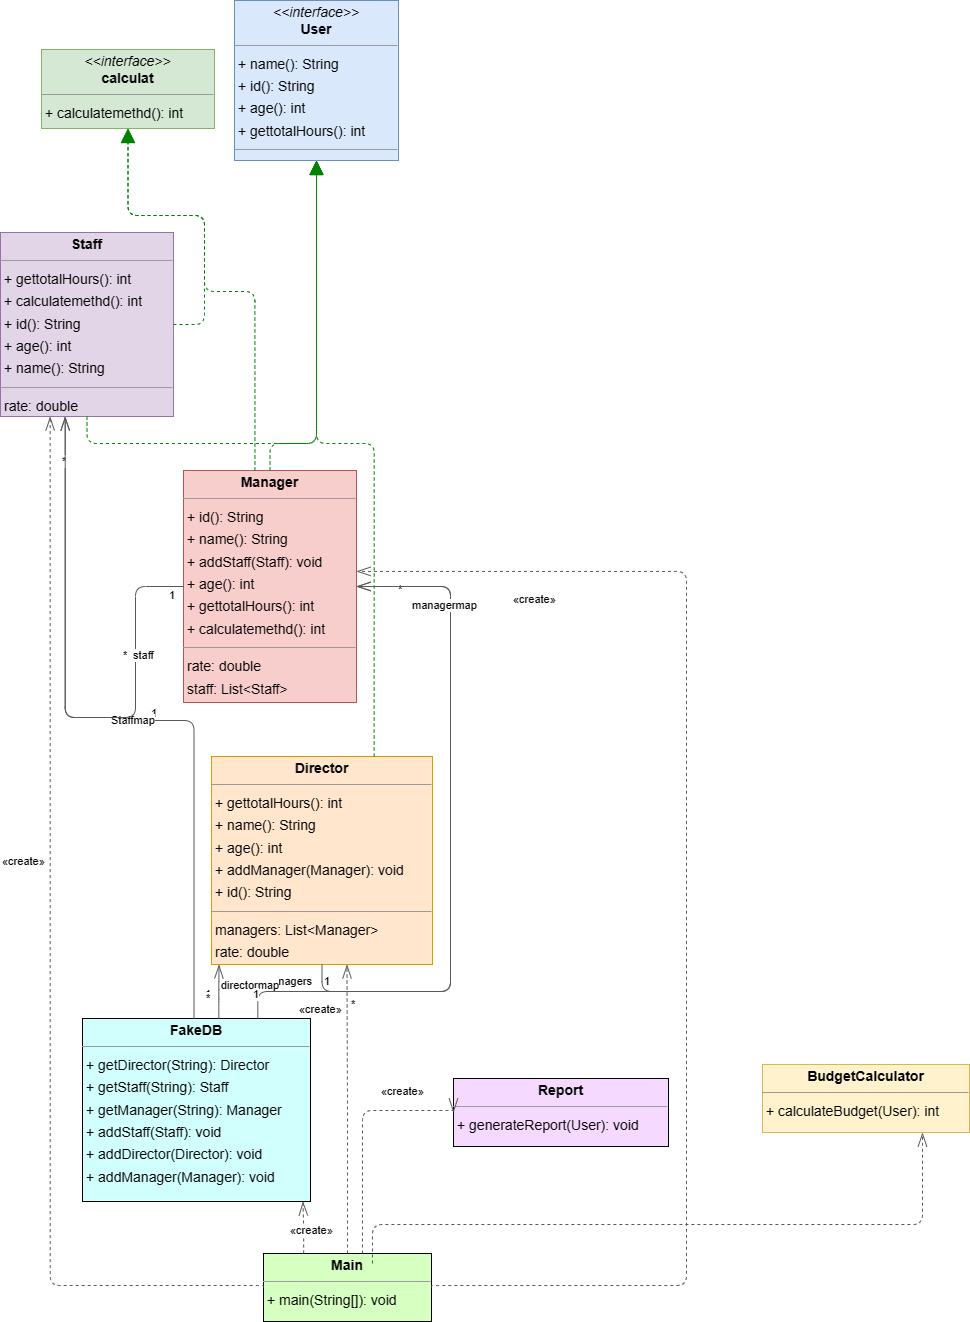

The diagram above was exported from draw.io. Its source (the exported page's mxGraphModel, read from the mxfile embedded in the PNG):
<mxGraphModel dx="1402" dy="965" grid="1" gridSize="10" guides="1" tooltips="1" connect="1" arrows="1" fold="1" page="0" pageScale="1" pageWidth="850" pageHeight="1100" background="none" math="0" shadow="0">
  <root>
    <mxCell id="0" />
    <mxCell id="1" parent="0" />
    <mxCell id="node5" value="&lt;p style=&quot;margin:0px;margin-top:4px;text-align:center;&quot;&gt;&lt;b&gt;BudgetCalculator&lt;/b&gt;&lt;/p&gt;&lt;hr size=&quot;1&quot;/&gt;&lt;p style=&quot;margin:0 0 0 4px;line-height:1.6;&quot;&gt;+ calculateBudget(User): int&lt;/p&gt;" style="verticalAlign=top;align=left;overflow=fill;fontSize=14;fontFamily=Helvetica;html=1;rounded=0;shadow=0;comic=0;labelBackgroundColor=none;strokeWidth=1;fillColor=#fff2cc;strokeColor=#d6b656;" parent="1" vertex="1">
      <mxGeometry x="670" y="1050" width="207" height="68" as="geometry" />
    </mxCell>
    <mxCell id="node8" value="&lt;p style=&quot;margin:0px;margin-top:4px;text-align:center;&quot;&gt;&lt;b&gt;Director&lt;/b&gt;&lt;/p&gt;&lt;hr size=&quot;1&quot;/&gt;&lt;p style=&quot;margin:0 0 0 4px;line-height:1.6;&quot;&gt;+ gettotalHours(): int&lt;br/&gt;+ name(): String&lt;br/&gt;+ age(): int&lt;br/&gt;+ addManager(Manager): void&lt;br/&gt;+ id(): String&lt;/p&gt;&lt;hr size=&quot;1&quot;/&gt;&lt;p style=&quot;margin:0 0 0 4px;line-height:1.6;&quot;&gt; managers: List&amp;lt;Manager&amp;gt;&lt;br/&gt; rate: double&lt;/p&gt;" style="verticalAlign=top;align=left;overflow=fill;fontSize=14;fontFamily=Helvetica;html=1;rounded=0;shadow=0;comic=0;labelBackgroundColor=none;strokeWidth=1;fillColor=#ffe6cc;strokeColor=#d79b00;" parent="1" vertex="1">
      <mxGeometry x="119" y="742" width="221" height="208" as="geometry" />
    </mxCell>
    <mxCell id="node1" value="&lt;p style=&quot;margin:0px;margin-top:4px;text-align:center;&quot;&gt;&lt;b&gt;FakeDB&lt;/b&gt;&lt;/p&gt;&lt;hr size=&quot;1&quot;/&gt;&lt;p style=&quot;margin:0 0 0 4px;line-height:1.6;&quot;&gt;+ getDirector(String): Director&lt;br/&gt;+ getStaff(String): Staff&lt;br/&gt;+ getManager(String): Manager&lt;br/&gt;+ addStaff(Staff): void&lt;br/&gt;+ addDirector(Director): void&lt;br/&gt;+ addManager(Manager): void&lt;/p&gt;" style="verticalAlign=top;align=left;overflow=fill;fontSize=14;fontFamily=Helvetica;html=1;rounded=0;shadow=0;comic=0;labelBackgroundColor=none;strokeWidth=1;fillColor=#D1FFFD;" parent="1" vertex="1">
      <mxGeometry x="-10" y="1004" width="228" height="183" as="geometry" />
    </mxCell>
    <mxCell id="node6" value="&lt;p style=&quot;margin:0px;margin-top:4px;text-align:center;&quot;&gt;&lt;b&gt;Main&lt;/b&gt;&lt;/p&gt;&lt;hr size=&quot;1&quot;/&gt;&lt;p style=&quot;margin:0 0 0 4px;line-height:1.6;&quot;&gt;+ main(String[]): void&lt;/p&gt;" style="verticalAlign=top;align=left;overflow=fill;fontSize=14;fontFamily=Helvetica;html=1;rounded=0;shadow=0;comic=0;labelBackgroundColor=none;strokeWidth=1;fillColor=#D6FFC2;" parent="1" vertex="1">
      <mxGeometry x="171" y="1239" width="168" height="68" as="geometry" />
    </mxCell>
    <mxCell id="node3" value="&lt;p style=&quot;margin:0px;margin-top:4px;text-align:center;&quot;&gt;&lt;b&gt;Manager&lt;/b&gt;&lt;/p&gt;&lt;hr size=&quot;1&quot;/&gt;&lt;p style=&quot;margin:0 0 0 4px;line-height:1.6;&quot;&gt;+ id(): String&lt;br/&gt;+ name(): String&lt;br/&gt;+ addStaff(Staff): void&lt;br/&gt;+ age(): int&lt;br/&gt;+ gettotalHours(): int&lt;br/&gt;+ calculatemethd(): int&lt;/p&gt;&lt;hr size=&quot;1&quot;/&gt;&lt;p style=&quot;margin:0 0 0 4px;line-height:1.6;&quot;&gt; rate: double&lt;br/&gt; staff: List&amp;lt;Staff&amp;gt;&lt;/p&gt;" style="verticalAlign=top;align=left;overflow=fill;fontSize=14;fontFamily=Helvetica;html=1;rounded=0;shadow=0;comic=0;labelBackgroundColor=none;strokeWidth=1;fillColor=#f8cecc;strokeColor=#b85450;" parent="1" vertex="1">
      <mxGeometry x="91" y="456" width="173" height="232" as="geometry" />
    </mxCell>
    <mxCell id="node4" value="&lt;p style=&quot;margin:0px;margin-top:4px;text-align:center;&quot;&gt;&lt;b&gt;Report&lt;/b&gt;&lt;/p&gt;&lt;hr size=&quot;1&quot;/&gt;&lt;p style=&quot;margin:0 0 0 4px;line-height:1.6;&quot;&gt;+ generateReport(User): void&lt;/p&gt;" style="verticalAlign=top;align=left;overflow=fill;fontSize=14;fontFamily=Helvetica;html=1;rounded=0;shadow=0;comic=0;labelBackgroundColor=none;strokeWidth=1;fillColor=#F6D9FF;" parent="1" vertex="1">
      <mxGeometry x="361" y="1064" width="215" height="68" as="geometry" />
    </mxCell>
    <mxCell id="node0" value="&lt;p style=&quot;margin:0px;margin-top:4px;text-align:center;&quot;&gt;&lt;b&gt;Staff&lt;/b&gt;&lt;/p&gt;&lt;hr size=&quot;1&quot;/&gt;&lt;p style=&quot;margin:0 0 0 4px;line-height:1.6;&quot;&gt;+ gettotalHours(): int&lt;br/&gt;+ calculatemethd(): int&lt;br/&gt;+ id(): String&lt;br/&gt;+ age(): int&lt;br/&gt;+ name(): String&lt;/p&gt;&lt;hr size=&quot;1&quot;/&gt;&lt;p style=&quot;margin:0 0 0 4px;line-height:1.6;&quot;&gt; rate: double&lt;/p&gt;" style="verticalAlign=top;align=left;overflow=fill;fontSize=14;fontFamily=Helvetica;html=1;rounded=0;shadow=0;comic=0;labelBackgroundColor=none;strokeWidth=1;fillColor=#e1d5e7;strokeColor=#9673a6;" parent="1" vertex="1">
      <mxGeometry x="-92" y="218" width="173" height="184" as="geometry" />
    </mxCell>
    <mxCell id="node7" value="&lt;p style=&quot;margin:0px;margin-top:4px;text-align:center;&quot;&gt;&lt;i&gt;&amp;lt;&amp;lt;interface&amp;gt;&amp;gt;&lt;/i&gt;&lt;br/&gt;&lt;b&gt;User&lt;/b&gt;&lt;/p&gt;&lt;hr size=&quot;1&quot;/&gt;&lt;p style=&quot;margin:0 0 0 4px;line-height:1.6;&quot;&gt;+ name(): String&lt;br/&gt;+ id(): String&lt;br/&gt;+ age(): int&lt;br/&gt;+ gettotalHours(): int&lt;/p&gt;&lt;hr size=&quot;1&quot;/&gt;&lt;p style=&quot;margin:0 0 0 4px;line-height:1.6;&quot;&gt; rate: double&lt;/p&gt;" style="verticalAlign=top;align=left;overflow=fill;fontSize=14;fontFamily=Helvetica;html=1;rounded=0;shadow=0;comic=0;labelBackgroundColor=none;strokeWidth=1;fillColor=#dae8fc;strokeColor=#6c8ebf;" parent="1" vertex="1">
      <mxGeometry x="142" y="-14" width="164" height="160" as="geometry" />
    </mxCell>
    <mxCell id="node2" value="&lt;p style=&quot;margin:0px;margin-top:4px;text-align:center;&quot;&gt;&lt;i&gt;&amp;lt;&amp;lt;interface&amp;gt;&amp;gt;&lt;/i&gt;&lt;br/&gt;&lt;b&gt;calculat&lt;/b&gt;&lt;/p&gt;&lt;hr size=&quot;1&quot;/&gt;&lt;p style=&quot;margin:0 0 0 4px;line-height:1.6;&quot;&gt;+ calculatemethd(): int&lt;/p&gt;" style="verticalAlign=top;align=left;overflow=fill;fontSize=14;fontFamily=Helvetica;html=1;rounded=0;shadow=0;comic=0;labelBackgroundColor=none;strokeWidth=1;fillColor=#d5e8d4;strokeColor=#82b366;" parent="1" vertex="1">
      <mxGeometry x="-51" y="35" width="173" height="79" as="geometry" />
    </mxCell>
    <mxCell id="edge14" value="" style="html=1;rounded=1;edgeStyle=orthogonalEdgeStyle;dashed=0;startArrow=diamondThinstartSize=12;endArrow=openThin;endSize=12;strokeColor=#595959;exitX=0.500;exitY=1.000;exitDx=0;exitDy=0;entryX=1.000;entryY=0.500;entryDx=0;entryDy=0;" parent="1" source="node8" target="node3" edge="1">
      <mxGeometry width="50" height="50" relative="1" as="geometry">
        <Array as="points">
          <mxPoint x="230" y="977" />
          <mxPoint x="358" y="977" />
          <mxPoint x="358" y="572" />
        </Array>
      </mxGeometry>
    </mxCell>
    <mxCell id="label84" value="1" style="edgeLabel;resizable=0;html=1;align=left;verticalAlign=top;strokeColor=default;" parent="edge14" vertex="1" connectable="0">
      <mxGeometry x="230" y="954" as="geometry" />
    </mxCell>
    <mxCell id="label88" value="*" style="edgeLabel;resizable=0;html=1;align=left;verticalAlign=top;strokeColor=default;" parent="edge14" vertex="1" connectable="0">
      <mxGeometry x="257" y="977" as="geometry" />
    </mxCell>
    <mxCell id="label89" value="managers" style="edgeLabel;resizable=0;html=1;align=left;verticalAlign=top;strokeColor=default;" parent="edge14" vertex="1" connectable="0">
      <mxGeometry x="169" y="954" as="geometry" />
    </mxCell>
    <mxCell id="edge3" value="" style="html=1;rounded=1;edgeStyle=orthogonalEdgeStyle;dashed=1;startArrow=none;endArrow=block;endSize=12;strokeColor=#008200;exitX=0.736;exitY=0.000;exitDx=0;exitDy=0;entryX=0.500;entryY=1.000;entryDx=0;entryDy=0;" parent="1" source="node8" target="node7" edge="1">
      <mxGeometry width="50" height="50" relative="1" as="geometry">
        <Array as="points">
          <mxPoint x="282" y="429" />
          <mxPoint x="224" y="429" />
        </Array>
      </mxGeometry>
    </mxCell>
    <mxCell id="edge5" value="" style="html=1;rounded=1;edgeStyle=orthogonalEdgeStyle;dashed=0;startArrow=diamondThinstartSize=12;endArrow=openThin;endSize=12;strokeColor=#595959;exitX=0.598;exitY=0.000;exitDx=0;exitDy=0;entryX=0.034;entryY=1.000;entryDx=0;entryDy=0;" parent="1" source="node1" target="node8" edge="1">
      <mxGeometry width="50" height="50" relative="1" as="geometry">
        <Array as="points" />
      </mxGeometry>
    </mxCell>
    <mxCell id="label30" value="1" style="edgeLabel;resizable=0;html=1;align=left;verticalAlign=top;strokeColor=default;" parent="edge5" vertex="1" connectable="0">
      <mxGeometry x="111" y="967" as="geometry" />
    </mxCell>
    <mxCell id="label34" value="*" style="edgeLabel;resizable=0;html=1;align=left;verticalAlign=top;strokeColor=default;" parent="edge5" vertex="1" connectable="0">
      <mxGeometry x="112" y="971" as="geometry" />
    </mxCell>
    <mxCell id="label35" value="directormap" style="edgeLabel;resizable=0;html=1;align=left;verticalAlign=top;strokeColor=default;" parent="edge5" vertex="1" connectable="0">
      <mxGeometry x="127" y="958" as="geometry" />
    </mxCell>
    <mxCell id="edge9" value="" style="html=1;rounded=1;edgeStyle=orthogonalEdgeStyle;dashed=0;startArrow=diamondThinstartSize=12;endArrow=openThin;endSize=12;strokeColor=#595959;exitX=0.769;exitY=0.000;exitDx=0;exitDy=0;entryX=1.000;entryY=0.500;entryDx=0;entryDy=0;" parent="1" source="node1" target="node3" edge="1">
      <mxGeometry width="50" height="50" relative="1" as="geometry">
        <Array as="points">
          <mxPoint x="166" y="977" />
          <mxPoint x="358" y="977" />
          <mxPoint x="358" y="572" />
        </Array>
      </mxGeometry>
    </mxCell>
    <mxCell id="label54" value="1" style="edgeLabel;resizable=0;html=1;align=left;verticalAlign=top;strokeColor=default;" parent="edge9" vertex="1" connectable="0">
      <mxGeometry x="159" y="967" as="geometry" />
    </mxCell>
    <mxCell id="label58" value="*" style="edgeLabel;resizable=0;html=1;align=left;verticalAlign=top;strokeColor=default;" parent="edge9" vertex="1" connectable="0">
      <mxGeometry x="304" y="562" as="geometry" />
    </mxCell>
    <mxCell id="label59" value="managermap" style="edgeLabel;resizable=0;html=1;align=left;verticalAlign=top;strokeColor=default;" parent="edge9" vertex="1" connectable="0">
      <mxGeometry x="318" y="578" as="geometry" />
    </mxCell>
    <mxCell id="edge7" value="" style="html=1;rounded=1;edgeStyle=orthogonalEdgeStyle;dashed=0;startArrow=diamondThinstartSize=12;endArrow=openThin;endSize=12;strokeColor=#595959;exitX=0.489;exitY=0.000;exitDx=0;exitDy=0;entryX=0.374;entryY=1.000;entryDx=0;entryDy=0;" parent="1" source="node1" target="node0" edge="1">
      <mxGeometry width="50" height="50" relative="1" as="geometry">
        <Array as="points">
          <mxPoint x="102" y="706" />
          <mxPoint x="43" y="706" />
          <mxPoint x="43" y="703" />
          <mxPoint x="-27" y="703" />
        </Array>
      </mxGeometry>
    </mxCell>
    <mxCell id="label42" value="1" style="edgeLabel;resizable=0;html=1;align=left;verticalAlign=top;strokeColor=default;" parent="edge7" vertex="1" connectable="0">
      <mxGeometry x="57" y="686" as="geometry" />
    </mxCell>
    <mxCell id="label46" value="*" style="edgeLabel;resizable=0;html=1;align=left;verticalAlign=top;strokeColor=default;" parent="edge7" vertex="1" connectable="0">
      <mxGeometry x="-32" y="434" as="geometry" />
    </mxCell>
    <mxCell id="label47" value="Staffmap" style="edgeLabel;resizable=0;html=1;align=left;verticalAlign=top;strokeColor=default;" parent="edge7" vertex="1" connectable="0">
      <mxGeometry x="17" y="693" as="geometry" />
    </mxCell>
    <mxCell id="edge12" value="" style="html=1;rounded=1;edgeStyle=orthogonalEdgeStyle;dashed=1;startArrow=none;endArrow=openThin;endSize=12;strokeColor=#595959;exitX=0.500;exitY=0.001;exitDx=0;exitDy=0;entryX=0.613;entryY=1.000;entryDx=0;entryDy=0;" parent="1" source="node6" target="node8" edge="1">
      <mxGeometry width="50" height="50" relative="1" as="geometry">
        <Array as="points" />
      </mxGeometry>
    </mxCell>
    <mxCell id="label74" value="«create»" style="edgeLabel;resizable=0;html=1;align=left;verticalAlign=top;strokeColor=default;" parent="edge12" vertex="1" connectable="0">
      <mxGeometry x="205" y="982" as="geometry" />
    </mxCell>
    <mxCell id="edge8" value="" style="html=1;rounded=1;edgeStyle=orthogonalEdgeStyle;dashed=1;startArrow=none;endArrow=openThin;endSize=12;strokeColor=#595959;exitX=0.239;exitY=0.000;exitDx=0;exitDy=0;entryX=0.967;entryY=1.000;entryDx=0;entryDy=0;" parent="1" source="node6" target="node1" edge="1">
      <mxGeometry width="50" height="50" relative="1" as="geometry">
        <Array as="points" />
      </mxGeometry>
    </mxCell>
    <mxCell id="label50" value="«create»" style="edgeLabel;resizable=0;html=1;align=left;verticalAlign=top;strokeColor=default;" parent="edge8" vertex="1" connectable="0">
      <mxGeometry x="196" y="1203" as="geometry" />
    </mxCell>
    <mxCell id="edge13" value="" style="html=1;rounded=1;edgeStyle=orthogonalEdgeStyle;dashed=1;startArrow=none;endArrow=openThin;endSize=12;strokeColor=#595959;exitX=1.000;exitY=0.500;exitDx=0;exitDy=0;entryX=1.000;entryY=0.435;entryDx=0;entryDy=0;" parent="1" source="node6" target="node3" edge="1">
      <mxGeometry width="50" height="50" relative="1" as="geometry">
        <Array as="points">
          <mxPoint x="594" y="1271" />
          <mxPoint x="594" y="557" />
        </Array>
      </mxGeometry>
    </mxCell>
    <mxCell id="label80" value="«create»" style="edgeLabel;resizable=0;html=1;align=left;verticalAlign=top;strokeColor=default;" parent="edge13" vertex="1" connectable="0">
      <mxGeometry x="419" y="572" as="geometry" />
    </mxCell>
    <mxCell id="edge10" value="" style="html=1;rounded=1;edgeStyle=orthogonalEdgeStyle;dashed=1;startArrow=none;endArrow=openThin;endSize=12;strokeColor=#595959;exitX=0.589;exitY=0.001;exitDx=0;exitDy=0;entryX=0.000;entryY=0.500;entryDx=0;entryDy=0;" parent="1" source="node6" target="node4" edge="1">
      <mxGeometry width="50" height="50" relative="1" as="geometry">
        <Array as="points">
          <mxPoint x="270" y="1096" />
        </Array>
      </mxGeometry>
    </mxCell>
    <mxCell id="label62" value="«create»" style="edgeLabel;resizable=0;html=1;align=left;verticalAlign=top;strokeColor=default;" parent="edge10" vertex="1" connectable="0">
      <mxGeometry x="287" y="1064" as="geometry" />
    </mxCell>
    <mxCell id="edge11" value="" style="html=1;rounded=1;edgeStyle=orthogonalEdgeStyle;dashed=1;startArrow=none;endArrow=openThin;endSize=12;strokeColor=#595959;exitX=0.000;exitY=0.500;exitDx=0;exitDy=0;entryX=0.287;entryY=1.000;entryDx=0;entryDy=0;" parent="1" source="node6" target="node0" edge="1">
      <mxGeometry width="50" height="50" relative="1" as="geometry">
        <Array as="points">
          <mxPoint x="-42" y="1271" />
        </Array>
      </mxGeometry>
    </mxCell>
    <mxCell id="label68" value="«create»" style="edgeLabel;resizable=0;html=1;align=left;verticalAlign=top;strokeColor=default;" parent="edge11" vertex="1" connectable="0">
      <mxGeometry x="-92" y="834" as="geometry" />
    </mxCell>
    <mxCell id="edge6" value="" style="html=1;rounded=1;edgeStyle=orthogonalEdgeStyle;dashed=0;startArrow=diamondThinstartSize=12;endArrow=openThin;endSize=12;strokeColor=#595959;exitX=0.000;exitY=0.500;exitDx=0;exitDy=0;entryX=0.374;entryY=1.000;entryDx=0;entryDy=0;" parent="1" source="node3" target="node0" edge="1">
      <mxGeometry width="50" height="50" relative="1" as="geometry">
        <Array as="points">
          <mxPoint x="43" y="572" />
          <mxPoint x="43" y="703" />
          <mxPoint x="-27" y="703" />
        </Array>
      </mxGeometry>
    </mxCell>
    <mxCell id="label36" value="1" style="edgeLabel;resizable=0;html=1;align=left;verticalAlign=top;strokeColor=default;" parent="edge6" vertex="1" connectable="0">
      <mxGeometry x="75" y="568" as="geometry" />
    </mxCell>
    <mxCell id="label40" value="*" style="edgeLabel;resizable=0;html=1;align=left;verticalAlign=top;strokeColor=default;" parent="edge6" vertex="1" connectable="0">
      <mxGeometry x="29" y="628" as="geometry" />
    </mxCell>
    <mxCell id="label41" value="staff" style="edgeLabel;resizable=0;html=1;align=left;verticalAlign=top;strokeColor=default;" parent="edge6" vertex="1" connectable="0">
      <mxGeometry x="39" y="628" as="geometry" />
    </mxCell>
    <mxCell id="edge2" value="" style="html=1;rounded=1;edgeStyle=orthogonalEdgeStyle;dashed=1;startArrow=none;endArrow=block;endSize=12;strokeColor=#008200;exitX=0.500;exitY=0.000;exitDx=0;exitDy=0;entryX=0.500;entryY=1.000;entryDx=0;entryDy=0;" parent="1" source="node3" target="node7" edge="1">
      <mxGeometry width="50" height="50" relative="1" as="geometry">
        <Array as="points">
          <mxPoint x="178" y="429" />
          <mxPoint x="224" y="429" />
        </Array>
      </mxGeometry>
    </mxCell>
    <mxCell id="edge4" value="" style="html=1;rounded=1;edgeStyle=orthogonalEdgeStyle;dashed=1;startArrow=none;endArrow=block;endSize=12;strokeColor=#008200;exitX=0.413;exitY=0.000;exitDx=0;exitDy=0;entryX=0.500;entryY=1.000;entryDx=0;entryDy=0;" parent="1" source="node3" target="node2" edge="1">
      <mxGeometry width="50" height="50" relative="1" as="geometry">
        <Array as="points">
          <mxPoint x="163" y="277" />
          <mxPoint x="112" y="277" />
          <mxPoint x="112" y="201" />
          <mxPoint x="35" y="201" />
        </Array>
      </mxGeometry>
    </mxCell>
    <mxCell id="edge1" value="" style="html=1;rounded=1;edgeStyle=orthogonalEdgeStyle;dashed=1;startArrow=none;endArrow=block;endSize=12;strokeColor=#008200;exitX=0.500;exitY=1.000;exitDx=0;exitDy=0;entryX=0.500;entryY=1.000;entryDx=0;entryDy=0;" parent="1" source="node0" target="node7" edge="1">
      <mxGeometry width="50" height="50" relative="1" as="geometry">
        <Array as="points">
          <mxPoint x="-5" y="429" />
          <mxPoint x="224" y="429" />
        </Array>
      </mxGeometry>
    </mxCell>
    <mxCell id="edge0" value="" style="html=1;rounded=1;edgeStyle=orthogonalEdgeStyle;dashed=1;startArrow=none;endArrow=block;endSize=12;strokeColor=#008200;exitX=1.000;exitY=0.500;exitDx=0;exitDy=0;entryX=0.500;entryY=1.000;entryDx=0;entryDy=0;" parent="1" source="node0" target="node2" edge="1">
      <mxGeometry width="50" height="50" relative="1" as="geometry">
        <Array as="points">
          <mxPoint x="112" y="310" />
          <mxPoint x="112" y="201" />
          <mxPoint x="35" y="201" />
        </Array>
      </mxGeometry>
    </mxCell>
    <mxCell id="yK_txGnEqbtg90CsOJZd-4" value="" style="html=1;rounded=1;edgeStyle=orthogonalEdgeStyle;dashed=1;startArrow=none;endArrow=openThin;endSize=12;strokeColor=#595959;exitX=0.589;exitY=0.001;exitDx=0;exitDy=0;" edge="1" parent="1" target="node5">
      <mxGeometry width="50" height="50" relative="1" as="geometry">
        <Array as="points">
          <mxPoint x="280" y="1210" />
          <mxPoint x="830" y="1210" />
        </Array>
        <mxPoint x="280" y="1249" as="sourcePoint" />
        <mxPoint x="371" y="1108" as="targetPoint" />
      </mxGeometry>
    </mxCell>
    <mxCell id="yK_txGnEqbtg90CsOJZd-5" value="«create»" style="edgeLabel;resizable=0;html=1;align=left;verticalAlign=top;strokeColor=default;" vertex="1" connectable="0" parent="yK_txGnEqbtg90CsOJZd-4">
      <mxGeometry x="287" y="1064" as="geometry" />
    </mxCell>
  </root>
</mxGraphModel>